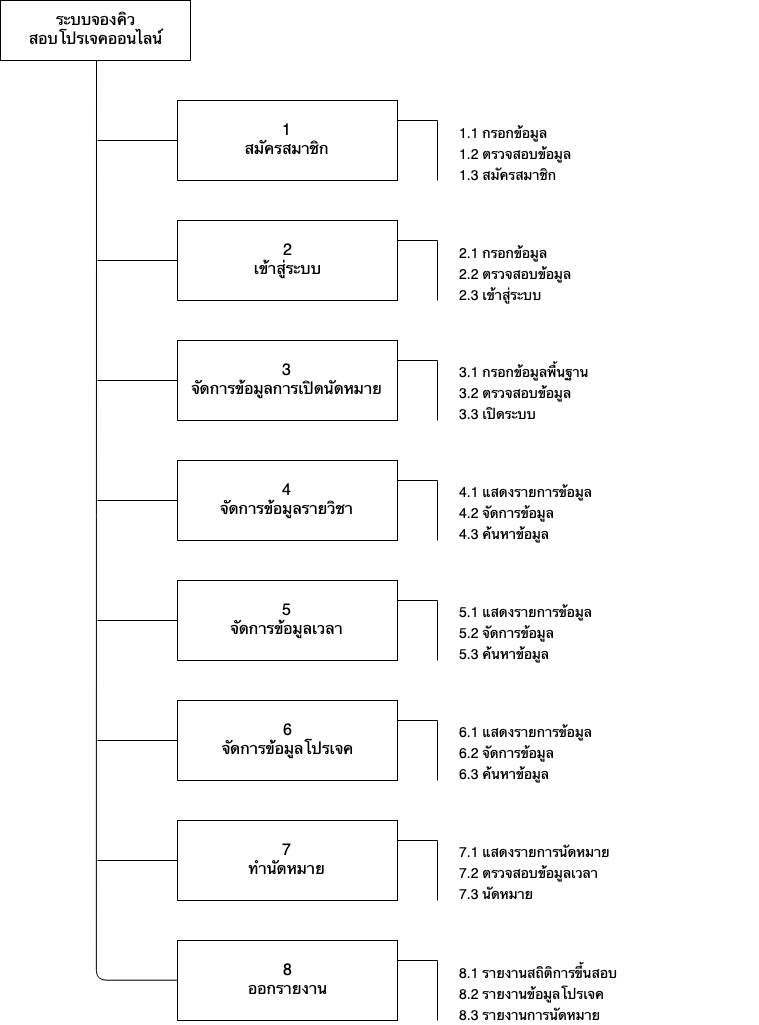

The diagram above was exported from draw.io. Its source (the exported page's mxGraphModel, read from the mxfile embedded in the PNG):
<mxGraphModel dx="1624" dy="1166" grid="1" gridSize="10" guides="1" tooltips="1" connect="1" arrows="1" fold="1" page="1" pageScale="1" pageWidth="827" pageHeight="1169" math="0" shadow="0">
  <root>
    <mxCell id="0" />
    <mxCell id="1" parent="0" />
    <mxCell id="Cpg1r8-oERl-chKdPEoS-1" value="&lt;font style=&quot;font-size: 16px&quot;&gt;ระบบจองคิว&lt;br&gt;สอบโปรเจคออนไลน์&lt;/font&gt;" style="rounded=0;whiteSpace=wrap;html=1;" parent="1" vertex="1">
      <mxGeometry x="23" y="20" width="190" height="60" as="geometry" />
    </mxCell>
    <mxCell id="BQoJ00LKvQ2RgLnXZAaY-3" value="&lt;font style=&quot;font-size: 16px&quot;&gt;4&lt;br&gt;จัดการข้อมูลรายวิชา&lt;br&gt;&lt;/font&gt;" style="rounded=0;whiteSpace=wrap;html=1;" vertex="1" parent="1">
      <mxGeometry x="200" y="480" width="220" height="80" as="geometry" />
    </mxCell>
    <mxCell id="BQoJ00LKvQ2RgLnXZAaY-5" value="&lt;font style=&quot;font-size: 16px&quot;&gt;5&lt;br&gt;จัดการข้อมูลเวลา&lt;br&gt;&lt;/font&gt;" style="rounded=0;whiteSpace=wrap;html=1;" vertex="1" parent="1">
      <mxGeometry x="200" y="600" width="220" height="80" as="geometry" />
    </mxCell>
    <mxCell id="BQoJ00LKvQ2RgLnXZAaY-6" value="&lt;font style=&quot;font-size: 16px&quot;&gt;6&lt;br&gt;จัดการข้อมูลโปรเจค&lt;br&gt;&lt;/font&gt;" style="rounded=0;whiteSpace=wrap;html=1;" vertex="1" parent="1">
      <mxGeometry x="200" y="720" width="220" height="80" as="geometry" />
    </mxCell>
    <mxCell id="BQoJ00LKvQ2RgLnXZAaY-7" value="&lt;font style=&quot;font-size: 16px&quot;&gt;7&lt;br&gt;ทำนัดหมาย&lt;br&gt;&lt;/font&gt;" style="rounded=0;whiteSpace=wrap;html=1;" vertex="1" parent="1">
      <mxGeometry x="200" y="840" width="220" height="80" as="geometry" />
    </mxCell>
    <mxCell id="BQoJ00LKvQ2RgLnXZAaY-8" value="&lt;font style=&quot;font-size: 16px&quot;&gt;8&lt;br&gt;ออกรายงาน&lt;br&gt;&lt;/font&gt;" style="rounded=0;whiteSpace=wrap;html=1;" vertex="1" parent="1">
      <mxGeometry x="200" y="960" width="220" height="80" as="geometry" />
    </mxCell>
    <mxCell id="BQoJ00LKvQ2RgLnXZAaY-9" value="" style="endArrow=none;html=1;entryX=0.5;entryY=1;entryDx=0;entryDy=0;edgeStyle=orthogonalEdgeStyle;exitX=0;exitY=0.5;exitDx=0;exitDy=0;" edge="1" parent="1" source="BQoJ00LKvQ2RgLnXZAaY-8">
      <mxGeometry width="50" height="50" relative="1" as="geometry">
        <mxPoint x="119" y="1000" as="sourcePoint" />
        <mxPoint x="119" y="80" as="targetPoint" />
      </mxGeometry>
    </mxCell>
    <mxCell id="BQoJ00LKvQ2RgLnXZAaY-29" value="" style="group" vertex="1" connectable="0" parent="1">
      <mxGeometry x="200" y="240" width="430" height="80" as="geometry" />
    </mxCell>
    <mxCell id="BQoJ00LKvQ2RgLnXZAaY-27" value="" style="group" vertex="1" connectable="0" parent="BQoJ00LKvQ2RgLnXZAaY-29">
      <mxGeometry width="430" height="80" as="geometry" />
    </mxCell>
    <mxCell id="BQoJ00LKvQ2RgLnXZAaY-1" value="&lt;font style=&quot;font-size: 16px&quot;&gt;2&lt;br&gt;เข้าสู่ระบบ&lt;/font&gt;" style="rounded=0;whiteSpace=wrap;html=1;align=center;" vertex="1" parent="BQoJ00LKvQ2RgLnXZAaY-27">
      <mxGeometry width="220" height="80" as="geometry" />
    </mxCell>
    <mxCell id="BQoJ00LKvQ2RgLnXZAaY-14" value="&lt;font style=&quot;font-size: 14px ; line-height: 150%&quot;&gt;2.1 กรอกข้อมูล&lt;br&gt;2.2 ตรวจสอบข้อมูล&lt;br&gt;2.3 เข้าสู่ระบบ&lt;br&gt;&lt;/font&gt;" style="text;html=1;strokeColor=none;fillColor=none;align=left;verticalAlign=middle;whiteSpace=wrap;rounded=0;" vertex="1" parent="BQoJ00LKvQ2RgLnXZAaY-27">
      <mxGeometry x="280" y="43" width="150" height="20" as="geometry" />
    </mxCell>
    <mxCell id="BQoJ00LKvQ2RgLnXZAaY-12" value="" style="endArrow=none;html=1;exitX=1;exitY=0.25;exitDx=0;exitDy=0;" edge="1" parent="BQoJ00LKvQ2RgLnXZAaY-27" source="BQoJ00LKvQ2RgLnXZAaY-1">
      <mxGeometry width="50" height="50" relative="1" as="geometry">
        <mxPoint x="320" y="220" as="sourcePoint" />
        <mxPoint x="260" y="20" as="targetPoint" />
      </mxGeometry>
    </mxCell>
    <mxCell id="BQoJ00LKvQ2RgLnXZAaY-13" value="" style="endArrow=none;html=1;" edge="1" parent="BQoJ00LKvQ2RgLnXZAaY-27">
      <mxGeometry width="50" height="50" relative="1" as="geometry">
        <mxPoint x="260" y="80" as="sourcePoint" />
        <mxPoint x="260" y="20" as="targetPoint" />
      </mxGeometry>
    </mxCell>
    <mxCell id="BQoJ00LKvQ2RgLnXZAaY-33" value="" style="group" vertex="1" connectable="0" parent="1">
      <mxGeometry x="200" y="120" width="430" height="80" as="geometry" />
    </mxCell>
    <mxCell id="BQoJ00LKvQ2RgLnXZAaY-11" value="&lt;font style=&quot;font-size: 16px&quot;&gt;1&lt;br&gt;สมัครสมาชิก&lt;br&gt;&lt;/font&gt;" style="rounded=0;whiteSpace=wrap;html=1;align=center;" vertex="1" parent="BQoJ00LKvQ2RgLnXZAaY-33">
      <mxGeometry width="220" height="80" as="geometry" />
    </mxCell>
    <mxCell id="BQoJ00LKvQ2RgLnXZAaY-24" value="&lt;font style=&quot;font-size: 14px ; line-height: 150%&quot;&gt;1.1 กรอกข้อมูล&lt;br&gt;1.2 ตรวจสอบข้อมูล&lt;br&gt;1.3 สมัครสมาชิก&lt;br&gt;&lt;/font&gt;" style="text;html=1;strokeColor=none;fillColor=none;align=left;verticalAlign=middle;whiteSpace=wrap;rounded=0;" vertex="1" parent="BQoJ00LKvQ2RgLnXZAaY-33">
      <mxGeometry x="280" y="43" width="150" height="20" as="geometry" />
    </mxCell>
    <mxCell id="BQoJ00LKvQ2RgLnXZAaY-25" value="" style="endArrow=none;html=1;exitX=1;exitY=0.25;exitDx=0;exitDy=0;" edge="1" parent="BQoJ00LKvQ2RgLnXZAaY-33" source="BQoJ00LKvQ2RgLnXZAaY-11">
      <mxGeometry width="50" height="50" relative="1" as="geometry">
        <mxPoint x="290" y="50" as="sourcePoint" />
        <mxPoint x="260" y="20" as="targetPoint" />
      </mxGeometry>
    </mxCell>
    <mxCell id="BQoJ00LKvQ2RgLnXZAaY-26" value="" style="endArrow=none;html=1;" edge="1" parent="BQoJ00LKvQ2RgLnXZAaY-33">
      <mxGeometry width="50" height="50" relative="1" as="geometry">
        <mxPoint x="260" y="80" as="sourcePoint" />
        <mxPoint x="260" y="20" as="targetPoint" />
      </mxGeometry>
    </mxCell>
    <mxCell id="BQoJ00LKvQ2RgLnXZAaY-34" value="" style="group" vertex="1" connectable="0" parent="1">
      <mxGeometry x="200" y="360" width="550" height="80" as="geometry" />
    </mxCell>
    <mxCell id="BQoJ00LKvQ2RgLnXZAaY-2" value="&lt;font style=&quot;font-size: 16px&quot;&gt;3&lt;br&gt;จัดการข้อมูลการเปิดนัดหมาย&lt;br&gt;&lt;/font&gt;" style="rounded=0;whiteSpace=wrap;html=1;align=center;" vertex="1" parent="BQoJ00LKvQ2RgLnXZAaY-34">
      <mxGeometry width="220" height="80" as="geometry" />
    </mxCell>
    <mxCell id="BQoJ00LKvQ2RgLnXZAaY-30" value="" style="endArrow=none;html=1;exitX=1;exitY=0.25;exitDx=0;exitDy=0;" edge="1" parent="BQoJ00LKvQ2RgLnXZAaY-34" source="BQoJ00LKvQ2RgLnXZAaY-2">
      <mxGeometry width="50" height="50" relative="1" as="geometry">
        <mxPoint x="390" y="140" as="sourcePoint" />
        <mxPoint x="260" y="20" as="targetPoint" />
      </mxGeometry>
    </mxCell>
    <mxCell id="BQoJ00LKvQ2RgLnXZAaY-31" value="" style="endArrow=none;html=1;" edge="1" parent="BQoJ00LKvQ2RgLnXZAaY-34">
      <mxGeometry width="50" height="50" relative="1" as="geometry">
        <mxPoint x="260" y="20" as="sourcePoint" />
        <mxPoint x="260" y="80" as="targetPoint" />
      </mxGeometry>
    </mxCell>
    <mxCell id="BQoJ00LKvQ2RgLnXZAaY-32" value="&lt;font style=&quot;font-size: 14px ; line-height: 150%&quot;&gt;3.1 กรอกข้อมูลพื้นฐาน&lt;br&gt;3.2 ตรวจสอบข้อมูล&lt;br&gt;3.3 เปิดระบบ&lt;/font&gt;" style="text;html=1;" vertex="1" parent="BQoJ00LKvQ2RgLnXZAaY-34">
      <mxGeometry x="280" y="15" width="270" height="30" as="geometry" />
    </mxCell>
    <mxCell id="BQoJ00LKvQ2RgLnXZAaY-36" value="" style="endArrow=none;html=1;entryX=0;entryY=0.5;entryDx=0;entryDy=0;" edge="1" parent="1" target="BQoJ00LKvQ2RgLnXZAaY-11">
      <mxGeometry width="50" height="50" relative="1" as="geometry">
        <mxPoint x="120" y="160" as="sourcePoint" />
        <mxPoint x="210" y="160" as="targetPoint" />
      </mxGeometry>
    </mxCell>
    <mxCell id="BQoJ00LKvQ2RgLnXZAaY-37" value="" style="endArrow=none;html=1;entryX=0;entryY=0.5;entryDx=0;entryDy=0;" edge="1" parent="1" target="BQoJ00LKvQ2RgLnXZAaY-1">
      <mxGeometry width="50" height="50" relative="1" as="geometry">
        <mxPoint x="120" y="280" as="sourcePoint" />
        <mxPoint x="210" y="170" as="targetPoint" />
      </mxGeometry>
    </mxCell>
    <mxCell id="BQoJ00LKvQ2RgLnXZAaY-38" value="" style="endArrow=none;html=1;entryX=0;entryY=0.5;entryDx=0;entryDy=0;" edge="1" parent="1" target="BQoJ00LKvQ2RgLnXZAaY-2">
      <mxGeometry width="50" height="50" relative="1" as="geometry">
        <mxPoint x="120" y="400" as="sourcePoint" />
        <mxPoint x="190" y="610" as="targetPoint" />
      </mxGeometry>
    </mxCell>
    <mxCell id="BQoJ00LKvQ2RgLnXZAaY-39" value="" style="endArrow=none;html=1;entryX=0;entryY=0.5;entryDx=0;entryDy=0;" edge="1" parent="1" target="BQoJ00LKvQ2RgLnXZAaY-3">
      <mxGeometry width="50" height="50" relative="1" as="geometry">
        <mxPoint x="120" y="520" as="sourcePoint" />
        <mxPoint x="210" y="410" as="targetPoint" />
      </mxGeometry>
    </mxCell>
    <mxCell id="BQoJ00LKvQ2RgLnXZAaY-40" value="" style="endArrow=none;html=1;entryX=0;entryY=0.5;entryDx=0;entryDy=0;" edge="1" parent="1" target="BQoJ00LKvQ2RgLnXZAaY-5">
      <mxGeometry width="50" height="50" relative="1" as="geometry">
        <mxPoint x="120" y="640" as="sourcePoint" />
        <mxPoint x="210" y="530" as="targetPoint" />
      </mxGeometry>
    </mxCell>
    <mxCell id="BQoJ00LKvQ2RgLnXZAaY-41" value="" style="endArrow=none;html=1;entryX=0;entryY=0.5;entryDx=0;entryDy=0;" edge="1" parent="1" target="BQoJ00LKvQ2RgLnXZAaY-6">
      <mxGeometry width="50" height="50" relative="1" as="geometry">
        <mxPoint x="120" y="760" as="sourcePoint" />
        <mxPoint x="220" y="540" as="targetPoint" />
      </mxGeometry>
    </mxCell>
    <mxCell id="BQoJ00LKvQ2RgLnXZAaY-42" value="" style="endArrow=none;html=1;entryX=0;entryY=0.5;entryDx=0;entryDy=0;" edge="1" parent="1" target="BQoJ00LKvQ2RgLnXZAaY-7">
      <mxGeometry width="50" height="50" relative="1" as="geometry">
        <mxPoint x="120" y="880" as="sourcePoint" />
        <mxPoint x="230" y="550" as="targetPoint" />
      </mxGeometry>
    </mxCell>
    <mxCell id="BQoJ00LKvQ2RgLnXZAaY-43" value="" style="endArrow=none;html=1;exitX=1;exitY=0.25;exitDx=0;exitDy=0;" edge="1" parent="1" source="BQoJ00LKvQ2RgLnXZAaY-3">
      <mxGeometry width="50" height="50" relative="1" as="geometry">
        <mxPoint x="560" y="590" as="sourcePoint" />
        <mxPoint x="460" y="500" as="targetPoint" />
      </mxGeometry>
    </mxCell>
    <mxCell id="BQoJ00LKvQ2RgLnXZAaY-44" value="" style="endArrow=none;html=1;" edge="1" parent="1">
      <mxGeometry width="50" height="50" relative="1" as="geometry">
        <mxPoint x="460" y="560" as="sourcePoint" />
        <mxPoint x="460" y="500" as="targetPoint" />
      </mxGeometry>
    </mxCell>
    <mxCell id="BQoJ00LKvQ2RgLnXZAaY-45" value="" style="endArrow=none;html=1;exitX=1;exitY=0.25;exitDx=0;exitDy=0;" edge="1" parent="1" source="BQoJ00LKvQ2RgLnXZAaY-5">
      <mxGeometry width="50" height="50" relative="1" as="geometry">
        <mxPoint x="490" y="670" as="sourcePoint" />
        <mxPoint x="460" y="620" as="targetPoint" />
      </mxGeometry>
    </mxCell>
    <mxCell id="BQoJ00LKvQ2RgLnXZAaY-46" value="" style="endArrow=none;html=1;" edge="1" parent="1">
      <mxGeometry width="50" height="50" relative="1" as="geometry">
        <mxPoint x="460" y="680" as="sourcePoint" />
        <mxPoint x="460" y="620" as="targetPoint" />
      </mxGeometry>
    </mxCell>
    <mxCell id="BQoJ00LKvQ2RgLnXZAaY-47" value="" style="endArrow=none;html=1;exitX=1;exitY=0.25;exitDx=0;exitDy=0;" edge="1" parent="1" source="BQoJ00LKvQ2RgLnXZAaY-6">
      <mxGeometry width="50" height="50" relative="1" as="geometry">
        <mxPoint x="520" y="810" as="sourcePoint" />
        <mxPoint x="460" y="740" as="targetPoint" />
      </mxGeometry>
    </mxCell>
    <mxCell id="BQoJ00LKvQ2RgLnXZAaY-48" value="" style="endArrow=none;html=1;" edge="1" parent="1">
      <mxGeometry width="50" height="50" relative="1" as="geometry">
        <mxPoint x="460" y="800" as="sourcePoint" />
        <mxPoint x="460" y="740" as="targetPoint" />
      </mxGeometry>
    </mxCell>
    <mxCell id="BQoJ00LKvQ2RgLnXZAaY-49" value="" style="endArrow=none;html=1;exitX=1;exitY=0.25;exitDx=0;exitDy=0;" edge="1" parent="1" source="BQoJ00LKvQ2RgLnXZAaY-7">
      <mxGeometry width="50" height="50" relative="1" as="geometry">
        <mxPoint x="470" y="900" as="sourcePoint" />
        <mxPoint x="460" y="860" as="targetPoint" />
      </mxGeometry>
    </mxCell>
    <mxCell id="BQoJ00LKvQ2RgLnXZAaY-50" value="" style="endArrow=none;html=1;" edge="1" parent="1">
      <mxGeometry width="50" height="50" relative="1" as="geometry">
        <mxPoint x="460" y="920" as="sourcePoint" />
        <mxPoint x="460" y="860" as="targetPoint" />
      </mxGeometry>
    </mxCell>
    <mxCell id="BQoJ00LKvQ2RgLnXZAaY-51" value="" style="endArrow=none;html=1;exitX=1;exitY=0.25;exitDx=0;exitDy=0;" edge="1" parent="1" source="BQoJ00LKvQ2RgLnXZAaY-8">
      <mxGeometry width="50" height="50" relative="1" as="geometry">
        <mxPoint x="480" y="1030" as="sourcePoint" />
        <mxPoint x="460" y="980" as="targetPoint" />
      </mxGeometry>
    </mxCell>
    <mxCell id="BQoJ00LKvQ2RgLnXZAaY-52" value="" style="endArrow=none;html=1;" edge="1" parent="1">
      <mxGeometry width="50" height="50" relative="1" as="geometry">
        <mxPoint x="460" y="1040" as="sourcePoint" />
        <mxPoint x="460" y="980" as="targetPoint" />
      </mxGeometry>
    </mxCell>
    <mxCell id="BQoJ00LKvQ2RgLnXZAaY-53" value="&lt;font style=&quot;font-size: 14px ; line-height: 150%&quot;&gt;4.1 แสดงรายการข้อมูล&lt;br&gt;4.2 จัดการข้อมูล&lt;br&gt;4.3 ค้นหาข้อมูล&lt;/font&gt;" style="text;html=1;" vertex="1" parent="1">
      <mxGeometry x="480" y="495" width="300" height="30" as="geometry" />
    </mxCell>
    <mxCell id="BQoJ00LKvQ2RgLnXZAaY-54" value="&lt;font style=&quot;font-size: 14px ; line-height: 150%&quot;&gt;5.1 แสดงรายการข้อมูล&lt;br&gt;5.2 จัดการข้อมูล&lt;br&gt;5.3 ค้นหาข้อมูล&lt;/font&gt;" style="text;html=1;" vertex="1" parent="1">
      <mxGeometry x="480" y="615" width="300" height="30" as="geometry" />
    </mxCell>
    <mxCell id="BQoJ00LKvQ2RgLnXZAaY-55" value="&lt;font style=&quot;font-size: 14px ; line-height: 150%&quot;&gt;6.1 แสดงรายการข้อมูล&lt;br&gt;6.2 จัดการข้อมูล&lt;br&gt;6.3 ค้นหาข้อมูล&lt;/font&gt;" style="text;html=1;" vertex="1" parent="1">
      <mxGeometry x="480" y="735" width="300" height="30" as="geometry" />
    </mxCell>
    <mxCell id="BQoJ00LKvQ2RgLnXZAaY-56" value="&lt;font style=&quot;font-size: 14px ; line-height: 150%&quot;&gt;7.1 แสดงรายการนัดหมาย&lt;br&gt;7.2 ตรวจสอบข้อมูลเวลา&lt;br&gt;7.3 นัดหมาย&lt;/font&gt;" style="text;html=1;" vertex="1" parent="1">
      <mxGeometry x="480" y="855" width="300" height="30" as="geometry" />
    </mxCell>
    <mxCell id="BQoJ00LKvQ2RgLnXZAaY-57" value="&lt;font style=&quot;font-size: 14px ; line-height: 150%&quot;&gt;8.1 รายงานสถิติการขึ้นสอบ&lt;br&gt;8.2 รายงานข้อมูลโปรเจค&lt;br&gt;8.3 รายงานการนัดหมาย&lt;/font&gt;" style="text;html=1;" vertex="1" parent="1">
      <mxGeometry x="480" y="976" width="300" height="30" as="geometry" />
    </mxCell>
  </root>
</mxGraphModel>